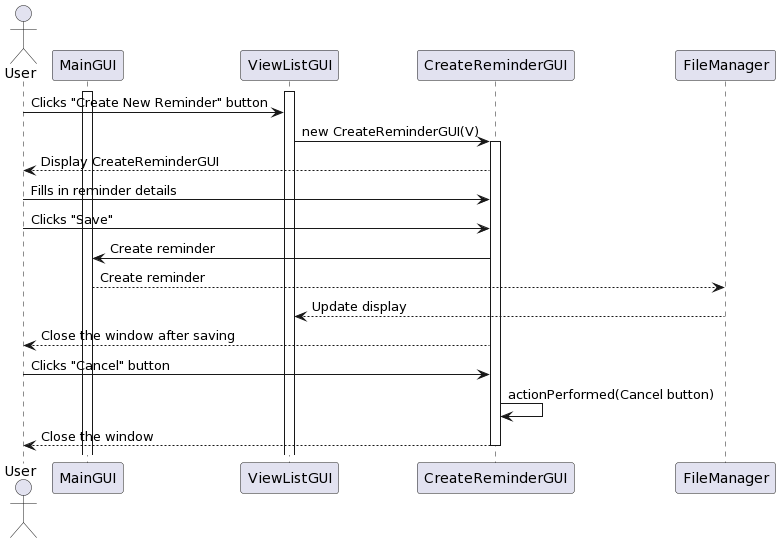

The diagram above was rendered by PlantUML. Its source (embedded in the PNG):
@startuml
actor User
participant "MainGUI" as M
participant "ViewListGUI" as V
participant "CreateReminderGUI" as CR
participant "FileManager" as FM
activate M
activate V
User -> V : Clicks "Create New Reminder" button
V -> CR : new CreateReminderGUI(V)
activate CR
CR --> User : Display CreateReminderGUI
User -> CR : Fills in reminder details
User -> CR : Clicks "Save"
CR -> M : Create reminder
M --> FM : Create reminder
FM --> V : Update display

CR --> User : Close the window after saving

User -> CR : Clicks "Cancel" button
CR -> CR : actionPerformed(Cancel button)
CR --> User : Close the window
deactivate CR
@enduml